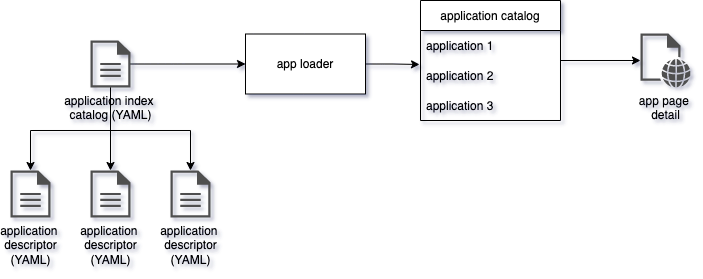

The diagram above was exported from draw.io. Its source (the exported page's mxGraphModel, read from the mxfile embedded in the PNG):
<mxGraphModel dx="1042" dy="592" grid="1" gridSize="10" guides="1" tooltips="1" connect="1" arrows="1" fold="1" page="1" pageScale="1" pageWidth="850" pageHeight="1100" math="0" shadow="0">
  <root>
    <mxCell id="0" />
    <mxCell id="1" parent="0" />
    <mxCell id="O9rRIzRYLvOTxV0yZkZQ-18" style="edgeStyle=orthogonalEdgeStyle;rounded=0;orthogonalLoop=1;jettySize=auto;html=1;entryX=-0.007;entryY=0.133;entryDx=0;entryDy=0;entryPerimeter=0;" edge="1" parent="1" source="O9rRIzRYLvOTxV0yZkZQ-1" target="O9rRIzRYLvOTxV0yZkZQ-16">
      <mxGeometry relative="1" as="geometry" />
    </mxCell>
    <mxCell id="O9rRIzRYLvOTxV0yZkZQ-1" value="app loader" style="rounded=0;whiteSpace=wrap;html=1;" vertex="1" parent="1">
      <mxGeometry x="305" y="133.5" width="120" height="60" as="geometry" />
    </mxCell>
    <mxCell id="O9rRIzRYLvOTxV0yZkZQ-8" value="" style="edgeStyle=orthogonalEdgeStyle;rounded=0;orthogonalLoop=1;jettySize=auto;html=1;" edge="1" parent="1" source="O9rRIzRYLvOTxV0yZkZQ-3" target="O9rRIzRYLvOTxV0yZkZQ-4">
      <mxGeometry relative="1" as="geometry" />
    </mxCell>
    <mxCell id="O9rRIzRYLvOTxV0yZkZQ-9" style="edgeStyle=orthogonalEdgeStyle;rounded=0;orthogonalLoop=1;jettySize=auto;html=1;" edge="1" parent="1" source="O9rRIzRYLvOTxV0yZkZQ-3" target="O9rRIzRYLvOTxV0yZkZQ-5">
      <mxGeometry relative="1" as="geometry">
        <Array as="points">
          <mxPoint x="170" y="230" />
          <mxPoint x="90" y="230" />
        </Array>
      </mxGeometry>
    </mxCell>
    <mxCell id="O9rRIzRYLvOTxV0yZkZQ-10" style="edgeStyle=orthogonalEdgeStyle;rounded=0;orthogonalLoop=1;jettySize=auto;html=1;" edge="1" parent="1" source="O9rRIzRYLvOTxV0yZkZQ-3" target="O9rRIzRYLvOTxV0yZkZQ-6">
      <mxGeometry relative="1" as="geometry">
        <Array as="points">
          <mxPoint x="170" y="230" />
          <mxPoint x="250" y="230" />
        </Array>
      </mxGeometry>
    </mxCell>
    <mxCell id="O9rRIzRYLvOTxV0yZkZQ-13" style="edgeStyle=orthogonalEdgeStyle;rounded=0;orthogonalLoop=1;jettySize=auto;html=1;entryX=0;entryY=0.5;entryDx=0;entryDy=0;" edge="1" parent="1" source="O9rRIzRYLvOTxV0yZkZQ-3" target="O9rRIzRYLvOTxV0yZkZQ-1">
      <mxGeometry relative="1" as="geometry" />
    </mxCell>
    <mxCell id="O9rRIzRYLvOTxV0yZkZQ-3" value="application index&amp;nbsp;&lt;br&gt;catalog (YAML)" style="sketch=0;pointerEvents=1;shadow=0;dashed=0;html=1;strokeColor=none;fillColor=#505050;labelPosition=center;verticalLabelPosition=bottom;verticalAlign=top;outlineConnect=0;align=center;shape=mxgraph.office.concepts.document;" vertex="1" parent="1">
      <mxGeometry x="150" y="140" width="40" height="47" as="geometry" />
    </mxCell>
    <mxCell id="O9rRIzRYLvOTxV0yZkZQ-4" value="application &lt;br&gt;descriptor&lt;br&gt;(YAML)" style="sketch=0;pointerEvents=1;shadow=0;dashed=0;html=1;strokeColor=none;fillColor=#505050;labelPosition=center;verticalLabelPosition=bottom;verticalAlign=top;outlineConnect=0;align=center;shape=mxgraph.office.concepts.document;" vertex="1" parent="1">
      <mxGeometry x="150" y="270" width="40" height="47" as="geometry" />
    </mxCell>
    <mxCell id="O9rRIzRYLvOTxV0yZkZQ-5" value="application &lt;br&gt;descriptor&lt;br&gt;(YAML)" style="sketch=0;pointerEvents=1;shadow=0;dashed=0;html=1;strokeColor=none;fillColor=#505050;labelPosition=center;verticalLabelPosition=bottom;verticalAlign=top;outlineConnect=0;align=center;shape=mxgraph.office.concepts.document;" vertex="1" parent="1">
      <mxGeometry x="70" y="270" width="40" height="47" as="geometry" />
    </mxCell>
    <mxCell id="O9rRIzRYLvOTxV0yZkZQ-6" value="application &lt;br&gt;descriptor&lt;br&gt;(YAML)" style="sketch=0;pointerEvents=1;shadow=0;dashed=0;html=1;strokeColor=none;fillColor=#505050;labelPosition=center;verticalLabelPosition=bottom;verticalAlign=top;outlineConnect=0;align=center;shape=mxgraph.office.concepts.document;" vertex="1" parent="1">
      <mxGeometry x="230" y="270" width="40" height="47" as="geometry" />
    </mxCell>
    <mxCell id="O9rRIzRYLvOTxV0yZkZQ-29" style="edgeStyle=orthogonalEdgeStyle;rounded=0;orthogonalLoop=1;jettySize=auto;html=1;" edge="1" parent="1" source="O9rRIzRYLvOTxV0yZkZQ-14" target="O9rRIzRYLvOTxV0yZkZQ-21">
      <mxGeometry relative="1" as="geometry" />
    </mxCell>
    <mxCell id="O9rRIzRYLvOTxV0yZkZQ-14" value="application catalog" style="swimlane;fontStyle=0;childLayout=stackLayout;horizontal=1;startSize=30;horizontalStack=0;resizeParent=1;resizeParentMax=0;resizeLast=0;collapsible=1;marginBottom=0;" vertex="1" parent="1">
      <mxGeometry x="480" y="100" width="140" height="120" as="geometry" />
    </mxCell>
    <mxCell id="O9rRIzRYLvOTxV0yZkZQ-15" value="application 1" style="text;strokeColor=none;fillColor=none;align=left;verticalAlign=middle;spacingLeft=4;spacingRight=4;overflow=hidden;points=[[0,0.5],[1,0.5]];portConstraint=eastwest;rotatable=0;" vertex="1" parent="O9rRIzRYLvOTxV0yZkZQ-14">
      <mxGeometry y="30" width="140" height="30" as="geometry" />
    </mxCell>
    <mxCell id="O9rRIzRYLvOTxV0yZkZQ-16" value="application 2" style="text;strokeColor=none;fillColor=none;align=left;verticalAlign=middle;spacingLeft=4;spacingRight=4;overflow=hidden;points=[[0,0.5],[1,0.5]];portConstraint=eastwest;rotatable=0;" vertex="1" parent="O9rRIzRYLvOTxV0yZkZQ-14">
      <mxGeometry y="60" width="140" height="30" as="geometry" />
    </mxCell>
    <mxCell id="O9rRIzRYLvOTxV0yZkZQ-17" value="application 3" style="text;strokeColor=none;fillColor=none;align=left;verticalAlign=middle;spacingLeft=4;spacingRight=4;overflow=hidden;points=[[0,0.5],[1,0.5]];portConstraint=eastwest;rotatable=0;" vertex="1" parent="O9rRIzRYLvOTxV0yZkZQ-14">
      <mxGeometry y="90" width="140" height="30" as="geometry" />
    </mxCell>
    <mxCell id="O9rRIzRYLvOTxV0yZkZQ-21" value="app page&amp;nbsp;&lt;br&gt;detail" style="sketch=0;pointerEvents=1;shadow=0;dashed=0;html=1;strokeColor=none;fillColor=#505050;labelPosition=center;verticalLabelPosition=bottom;verticalAlign=top;outlineConnect=0;align=center;shape=mxgraph.office.concepts.web_page;" vertex="1" parent="1">
      <mxGeometry x="700" y="133" width="50" height="54" as="geometry" />
    </mxCell>
  </root>
</mxGraphModel>